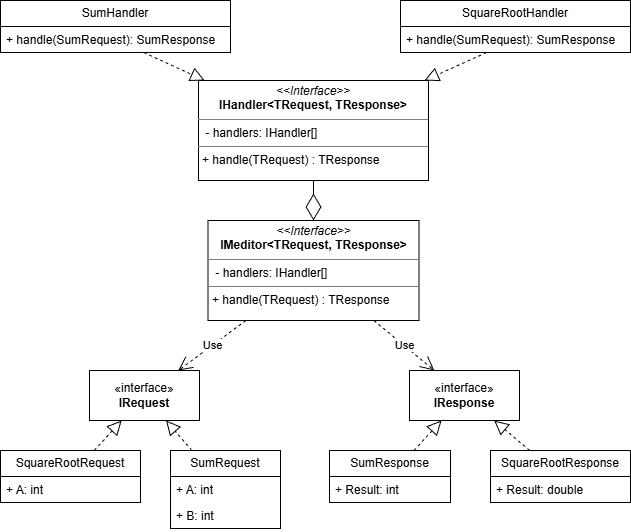

The diagram above was exported from draw.io. Its source (the exported page's mxGraphModel, read from the mxfile embedded in the PNG):
<mxGraphModel dx="1188" dy="624" grid="1" gridSize="10" guides="1" tooltips="1" connect="1" arrows="1" fold="1" page="1" pageScale="1" pageWidth="827" pageHeight="1169" background="#ffffff" math="0" shadow="0">
  <root>
    <mxCell id="0" />
    <mxCell id="1" parent="0" />
    <mxCell id="bar38cGAf0D85QUm5umb-13" parent="1" style="swimlane;fontStyle=0;childLayout=stackLayout;horizontal=1;startSize=26;fillColor=none;horizontalStack=0;resizeParent=1;resizeParentMax=0;resizeLast=0;collapsible=1;marginBottom=0;whiteSpace=wrap;html=1;" value="SumRequest" vertex="1">
      <mxGeometry height="78" width="110" x="270" y="500" as="geometry" />
    </mxCell>
    <mxCell id="bar38cGAf0D85QUm5umb-14" parent="bar38cGAf0D85QUm5umb-13" style="text;strokeColor=none;fillColor=none;align=left;verticalAlign=top;spacingLeft=4;spacingRight=4;overflow=hidden;rotatable=0;points=[[0,0.5],[1,0.5]];portConstraint=eastwest;whiteSpace=wrap;html=1;" value="+ A: int" vertex="1">
      <mxGeometry height="26" width="110" y="26" as="geometry" />
    </mxCell>
    <mxCell id="bar38cGAf0D85QUm5umb-15" parent="bar38cGAf0D85QUm5umb-13" style="text;strokeColor=none;fillColor=none;align=left;verticalAlign=top;spacingLeft=4;spacingRight=4;overflow=hidden;rotatable=0;points=[[0,0.5],[1,0.5]];portConstraint=eastwest;whiteSpace=wrap;html=1;" value="+ B: int" vertex="1">
      <mxGeometry height="26" width="110" y="52" as="geometry" />
    </mxCell>
    <mxCell id="bar38cGAf0D85QUm5umb-17" parent="1" style="html=1;whiteSpace=wrap;" value="«interface»&lt;br&gt;&lt;b&gt;IRequest&lt;/b&gt;" vertex="1">
      <mxGeometry height="50" width="110" x="189" y="420" as="geometry" />
    </mxCell>
    <mxCell id="bar38cGAf0D85QUm5umb-19" parent="1" style="verticalAlign=top;align=left;overflow=fill;html=1;whiteSpace=wrap;" value="&lt;p style=&quot;margin:0px;margin-top:4px;text-align:center;&quot;&gt;&lt;i&gt;&amp;lt;&amp;lt;Interface&amp;gt;&amp;gt;&lt;/i&gt;&lt;br&gt;&lt;b&gt;IMeditor&amp;lt;TRequest, TResponse&amp;gt;&lt;/b&gt;&lt;/p&gt;&lt;hr size=&quot;1&quot; style=&quot;border-style:solid;&quot;&gt;&lt;p style=&quot;margin:0px;margin-left:4px;&quot;&gt;&amp;nbsp;- handlers: IHandler[]&lt;/p&gt;&lt;hr size=&quot;1&quot; style=&quot;border-style:solid;&quot;&gt;&lt;p style=&quot;margin:0px;margin-left:4px;&quot;&gt;+ handle(TRequest) : TResponse&amp;nbsp;&lt;/p&gt;" vertex="1">
      <mxGeometry height="100" width="211" x="307.5" y="270" as="geometry" />
    </mxCell>
    <mxCell id="bar38cGAf0D85QUm5umb-20" parent="1" style="swimlane;fontStyle=0;childLayout=stackLayout;horizontal=1;startSize=26;fillColor=none;horizontalStack=0;resizeParent=1;resizeParentMax=0;resizeLast=0;collapsible=1;marginBottom=0;whiteSpace=wrap;html=1;" value="SquareRootRequest" vertex="1">
      <mxGeometry height="52" width="140" x="100" y="500" as="geometry" />
    </mxCell>
    <mxCell id="bar38cGAf0D85QUm5umb-21" parent="bar38cGAf0D85QUm5umb-20" style="text;strokeColor=none;fillColor=none;align=left;verticalAlign=top;spacingLeft=4;spacingRight=4;overflow=hidden;rotatable=0;points=[[0,0.5],[1,0.5]];portConstraint=eastwest;whiteSpace=wrap;html=1;" value="+ A: int" vertex="1">
      <mxGeometry height="26" width="140" y="26" as="geometry" />
    </mxCell>
    <mxCell id="bar38cGAf0D85QUm5umb-23" parent="1" style="html=1;whiteSpace=wrap;" value="«interface»&lt;br&gt;&lt;b&gt;IResponse&lt;/b&gt;" vertex="1">
      <mxGeometry height="50" width="110" x="509" y="420" as="geometry" />
    </mxCell>
    <mxCell id="bar38cGAf0D85QUm5umb-24" parent="1" style="swimlane;fontStyle=0;childLayout=stackLayout;horizontal=1;startSize=26;fillColor=none;horizontalStack=0;resizeParent=1;resizeParentMax=0;resizeLast=0;collapsible=1;marginBottom=0;whiteSpace=wrap;html=1;" value="SumResponse" vertex="1">
      <mxGeometry height="52" width="121" x="429" y="500" as="geometry" />
    </mxCell>
    <mxCell id="bar38cGAf0D85QUm5umb-25" parent="bar38cGAf0D85QUm5umb-24" style="text;strokeColor=none;fillColor=none;align=left;verticalAlign=top;spacingLeft=4;spacingRight=4;overflow=hidden;rotatable=0;points=[[0,0.5],[1,0.5]];portConstraint=eastwest;whiteSpace=wrap;html=1;" value="+ Result: int" vertex="1">
      <mxGeometry height="26" width="121" y="26" as="geometry" />
    </mxCell>
    <mxCell id="bar38cGAf0D85QUm5umb-27" parent="1" style="swimlane;fontStyle=0;childLayout=stackLayout;horizontal=1;startSize=26;fillColor=none;horizontalStack=0;resizeParent=1;resizeParentMax=0;resizeLast=0;collapsible=1;marginBottom=0;whiteSpace=wrap;html=1;" value="SquareRootResponse" vertex="1">
      <mxGeometry height="52" width="140" x="590" y="500" as="geometry" />
    </mxCell>
    <mxCell id="bar38cGAf0D85QUm5umb-28" parent="bar38cGAf0D85QUm5umb-27" style="text;strokeColor=none;fillColor=none;align=left;verticalAlign=top;spacingLeft=4;spacingRight=4;overflow=hidden;rotatable=0;points=[[0,0.5],[1,0.5]];portConstraint=eastwest;whiteSpace=wrap;html=1;" value="+ Result: double" vertex="1">
      <mxGeometry height="26" width="140" y="26" as="geometry" />
    </mxCell>
    <mxCell id="bar38cGAf0D85QUm5umb-33" parent="1" style="verticalAlign=top;align=left;overflow=fill;html=1;whiteSpace=wrap;" value="&lt;p style=&quot;margin:0px;margin-top:4px;text-align:center;&quot;&gt;&lt;i&gt;&amp;lt;&amp;lt;Interface&amp;gt;&amp;gt;&lt;/i&gt;&lt;br&gt;&lt;b&gt;IHandler&amp;lt;TRequest, TResponse&amp;gt;&lt;/b&gt;&lt;/p&gt;&lt;hr size=&quot;1&quot; style=&quot;border-style:solid;&quot;&gt;&lt;p style=&quot;margin:0px;margin-left:4px;&quot;&gt;&amp;nbsp;- handlers: IHandler[]&lt;/p&gt;&lt;hr size=&quot;1&quot; style=&quot;border-style:solid;&quot;&gt;&lt;p style=&quot;margin:0px;margin-left:4px;&quot;&gt;+ handle(TRequest) : TResponse&amp;nbsp;&lt;/p&gt;" vertex="1">
      <mxGeometry height="100" width="230" x="298" y="130" as="geometry" />
    </mxCell>
    <mxCell id="bar38cGAf0D85QUm5umb-34" parent="1" style="swimlane;fontStyle=0;childLayout=stackLayout;horizontal=1;startSize=26;fillColor=none;horizontalStack=0;resizeParent=1;resizeParentMax=0;resizeLast=0;collapsible=1;marginBottom=0;whiteSpace=wrap;html=1;" value="SumHandler" vertex="1">
      <mxGeometry height="52" width="230" x="100" y="50" as="geometry" />
    </mxCell>
    <mxCell id="bar38cGAf0D85QUm5umb-35" parent="bar38cGAf0D85QUm5umb-34" style="text;strokeColor=none;fillColor=none;align=left;verticalAlign=top;spacingLeft=4;spacingRight=4;overflow=hidden;rotatable=0;points=[[0,0.5],[1,0.5]];portConstraint=eastwest;whiteSpace=wrap;html=1;" value="+ handle(SumRequest): SumResponse" vertex="1">
      <mxGeometry height="26" width="230" y="26" as="geometry" />
    </mxCell>
    <mxCell id="bar38cGAf0D85QUm5umb-37" parent="1" style="swimlane;fontStyle=0;childLayout=stackLayout;horizontal=1;startSize=26;fillColor=none;horizontalStack=0;resizeParent=1;resizeParentMax=0;resizeLast=0;collapsible=1;marginBottom=0;whiteSpace=wrap;html=1;" value="SquareRootHandler" vertex="1">
      <mxGeometry height="52" width="230" x="500" y="50" as="geometry" />
    </mxCell>
    <mxCell id="bar38cGAf0D85QUm5umb-38" parent="bar38cGAf0D85QUm5umb-37" style="text;strokeColor=none;fillColor=none;align=left;verticalAlign=top;spacingLeft=4;spacingRight=4;overflow=hidden;rotatable=0;points=[[0,0.5],[1,0.5]];portConstraint=eastwest;whiteSpace=wrap;html=1;" value="+ handle(SumRequest): SumResponse" vertex="1">
      <mxGeometry height="26" width="230" y="26" as="geometry" />
    </mxCell>
    <mxCell id="bar38cGAf0D85QUm5umb-39" edge="1" parent="1" source="bar38cGAf0D85QUm5umb-35" style="endArrow=block;dashed=1;endFill=0;endSize=12;html=1;rounded=0;" target="bar38cGAf0D85QUm5umb-33" value="">
      <mxGeometry relative="1" width="160" as="geometry">
        <mxPoint x="119" y="360" as="sourcePoint" />
        <mxPoint x="279" y="360" as="targetPoint" />
      </mxGeometry>
    </mxCell>
    <mxCell id="bar38cGAf0D85QUm5umb-40" edge="1" parent="1" source="bar38cGAf0D85QUm5umb-38" style="endArrow=block;dashed=1;endFill=0;endSize=12;html=1;rounded=0;" target="bar38cGAf0D85QUm5umb-33" value="">
      <mxGeometry relative="1" width="160" as="geometry">
        <mxPoint x="289" y="240" as="sourcePoint" />
        <mxPoint x="339" y="241" as="targetPoint" />
      </mxGeometry>
    </mxCell>
    <mxCell id="bar38cGAf0D85QUm5umb-41" edge="1" parent="1" source="bar38cGAf0D85QUm5umb-13" style="endArrow=block;dashed=1;endFill=0;endSize=12;html=1;rounded=0;" target="bar38cGAf0D85QUm5umb-17" value="">
      <mxGeometry relative="1" width="160" as="geometry">
        <mxPoint x="270" y="190" as="sourcePoint" />
        <mxPoint x="320" y="191" as="targetPoint" />
      </mxGeometry>
    </mxCell>
    <mxCell id="bar38cGAf0D85QUm5umb-42" edge="1" parent="1" source="bar38cGAf0D85QUm5umb-20" style="endArrow=block;dashed=1;endFill=0;endSize=12;html=1;rounded=0;" target="bar38cGAf0D85QUm5umb-17" value="">
      <mxGeometry relative="1" width="160" as="geometry">
        <mxPoint x="250" y="590" as="sourcePoint" />
        <mxPoint x="276" y="560" as="targetPoint" />
      </mxGeometry>
    </mxCell>
    <mxCell id="bar38cGAf0D85QUm5umb-43" edge="1" parent="1" source="bar38cGAf0D85QUm5umb-24" style="endArrow=block;dashed=1;endFill=0;endSize=12;html=1;rounded=0;" target="bar38cGAf0D85QUm5umb-23" value="">
      <mxGeometry relative="1" width="160" as="geometry">
        <mxPoint x="559" y="360" as="sourcePoint" />
        <mxPoint x="739" y="320" as="targetPoint" />
      </mxGeometry>
    </mxCell>
    <mxCell id="bar38cGAf0D85QUm5umb-44" edge="1" parent="1" source="bar38cGAf0D85QUm5umb-27" style="endArrow=block;dashed=1;endFill=0;endSize=12;html=1;rounded=0;" target="bar38cGAf0D85QUm5umb-23" value="">
      <mxGeometry relative="1" width="160" as="geometry">
        <mxPoint x="760" y="440" as="sourcePoint" />
        <mxPoint x="786" y="410" as="targetPoint" />
      </mxGeometry>
    </mxCell>
    <mxCell id="bar38cGAf0D85QUm5umb-45" edge="1" parent="1" source="bar38cGAf0D85QUm5umb-33" style="endArrow=diamondThin;endFill=0;endSize=24;html=1;rounded=0;" target="bar38cGAf0D85QUm5umb-19" value="">
      <mxGeometry relative="1" width="160" as="geometry">
        <mxPoint x="269" y="390" as="sourcePoint" />
        <mxPoint x="429" y="390" as="targetPoint" />
      </mxGeometry>
    </mxCell>
    <mxCell id="bar38cGAf0D85QUm5umb-48" edge="1" parent="1" source="bar38cGAf0D85QUm5umb-19" style="endArrow=open;endSize=12;dashed=1;html=1;rounded=0;" target="bar38cGAf0D85QUm5umb-17" value="Use">
      <mxGeometry relative="1" width="160" as="geometry">
        <mxPoint x="270" y="310" as="sourcePoint" />
        <mxPoint x="430" y="310" as="targetPoint" />
      </mxGeometry>
    </mxCell>
    <mxCell id="bar38cGAf0D85QUm5umb-49" edge="1" parent="1" source="bar38cGAf0D85QUm5umb-19" style="endArrow=open;endSize=12;dashed=1;html=1;rounded=0;" target="bar38cGAf0D85QUm5umb-23" value="Use">
      <mxGeometry relative="1" width="160" as="geometry">
        <mxPoint x="422" y="440" as="sourcePoint" />
        <mxPoint x="340" y="510" as="targetPoint" />
      </mxGeometry>
    </mxCell>
  </root>
</mxGraphModel>